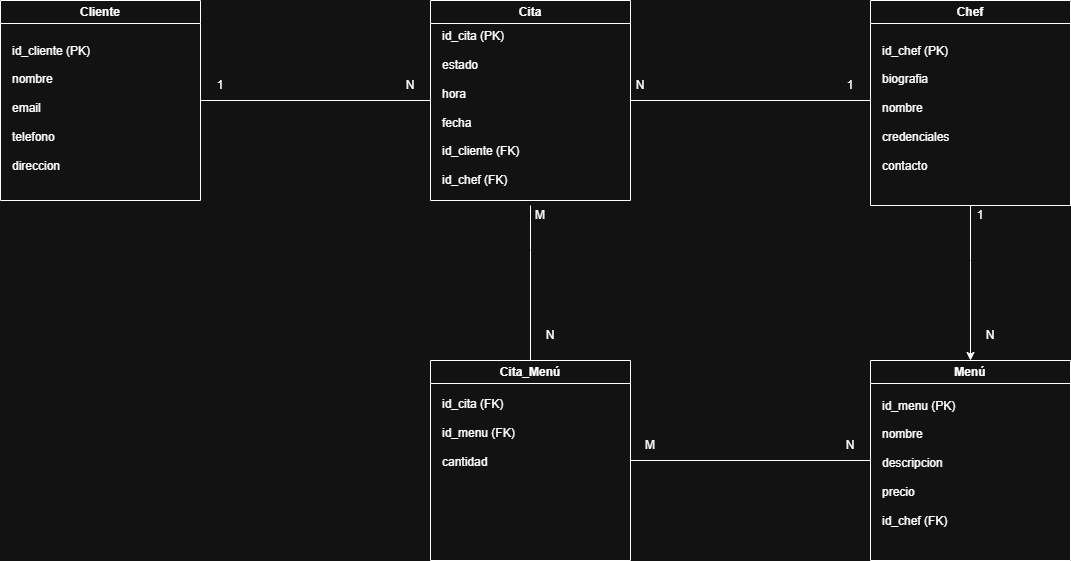

The diagram above was exported from draw.io. Its source (the exported page's mxGraphModel, read from the mxfile embedded in the PNG):
<mxGraphModel dx="1378" dy="788" grid="1" gridSize="10" guides="1" tooltips="1" connect="1" arrows="1" fold="1" page="1" pageScale="1" pageWidth="827" pageHeight="1169" math="0" shadow="0">
  <root>
    <mxCell id="0" />
    <mxCell id="1" parent="0" />
    <mxCell id="vKgpiNj5b8hwkWvWz_VR-2" edge="1" parent="1" source="hQl6tgKG6-a6a0vWbmQF-1" style="edgeStyle=orthogonalEdgeStyle;rounded=0;orthogonalLoop=1;jettySize=auto;html=1;exitX=1;exitY=0.5;exitDx=0;exitDy=0;entryX=0;entryY=0.5;entryDx=0;entryDy=0;endArrow=none;endFill=0;" target="hQl6tgKG6-a6a0vWbmQF-2">
      <mxGeometry relative="1" as="geometry" />
    </mxCell>
    <mxCell id="hQl6tgKG6-a6a0vWbmQF-1" parent="1" style="swimlane;whiteSpace=wrap;html=1;startSize=23;" value="Cliente" vertex="1">
      <mxGeometry height="200" width="200" x="20" y="360" as="geometry" />
    </mxCell>
    <mxCell id="hQl6tgKG6-a6a0vWbmQF-7" parent="hQl6tgKG6-a6a0vWbmQF-1" style="text;html=1;whiteSpace=wrap;strokeColor=none;fillColor=none;align=left;verticalAlign=middle;rounded=0;" value="id_cliente (PK)&lt;div&gt;&lt;br&gt;&lt;/div&gt;&lt;div&gt;nombre&lt;/div&gt;&lt;div&gt;&lt;br&gt;&lt;/div&gt;&lt;div&gt;email&lt;br&gt;&lt;div&gt;&lt;br&gt;&lt;div&gt;telefono&lt;/div&gt;&lt;/div&gt;&lt;div&gt;&lt;br&gt;&lt;/div&gt;&lt;div&gt;direccion&lt;/div&gt;&lt;div&gt;&lt;br&gt;&lt;/div&gt;&lt;/div&gt;" vertex="1">
      <mxGeometry height="130" width="160" x="10" y="50" as="geometry" />
    </mxCell>
    <mxCell id="vKgpiNj5b8hwkWvWz_VR-5" edge="1" parent="1" source="hQl6tgKG6-a6a0vWbmQF-2" style="edgeStyle=orthogonalEdgeStyle;rounded=0;orthogonalLoop=1;jettySize=auto;html=1;entryX=0;entryY=0.5;entryDx=0;entryDy=0;endArrow=none;endFill=0;" target="hQl6tgKG6-a6a0vWbmQF-3">
      <mxGeometry relative="1" as="geometry">
        <Array as="points">
          <mxPoint x="890" y="460" />
        </Array>
      </mxGeometry>
    </mxCell>
    <mxCell id="hQl6tgKG6-a6a0vWbmQF-2" parent="1" style="swimlane;whiteSpace=wrap;html=1;" value="Cita" vertex="1">
      <mxGeometry height="200" width="200" x="450" y="360" as="geometry" />
    </mxCell>
    <mxCell id="hQl6tgKG6-a6a0vWbmQF-12" parent="hQl6tgKG6-a6a0vWbmQF-2" style="text;html=1;whiteSpace=wrap;strokeColor=none;fillColor=none;align=left;verticalAlign=middle;rounded=0;" value="id_cita (PK)&lt;div&gt;&lt;br&gt;&lt;/div&gt;&lt;div&gt;estado&lt;/div&gt;&lt;div&gt;&lt;br&gt;&lt;/div&gt;&lt;div&gt;hora&lt;br&gt;&lt;div&gt;&lt;br&gt;&lt;div&gt;fecha&lt;/div&gt;&lt;/div&gt;&lt;div&gt;&lt;br&gt;&lt;/div&gt;&lt;div&gt;id_cliente (FK)&lt;/div&gt;&lt;div&gt;&lt;br&gt;&lt;/div&gt;&lt;div&gt;id_chef (FK)&lt;/div&gt;&lt;div&gt;&lt;br&gt;&lt;/div&gt;&lt;/div&gt;" vertex="1">
      <mxGeometry height="180" width="160" x="10" y="25" as="geometry" />
    </mxCell>
    <mxCell id="hQl6tgKG6-a6a0vWbmQF-3" parent="1" style="swimlane;whiteSpace=wrap;html=1;" value="Chef" vertex="1">
      <mxGeometry height="205" width="200" x="890" y="360" as="geometry" />
    </mxCell>
    <mxCell id="hQl6tgKG6-a6a0vWbmQF-13" parent="hQl6tgKG6-a6a0vWbmQF-3" style="text;html=1;whiteSpace=wrap;strokeColor=none;fillColor=none;align=left;verticalAlign=middle;rounded=0;" value="id_chef (PK)&lt;div&gt;&lt;br&gt;&lt;/div&gt;&lt;div&gt;biografia&lt;/div&gt;&lt;div&gt;&lt;br&gt;&lt;/div&gt;&lt;div&gt;nombre&lt;br&gt;&lt;div&gt;&lt;br&gt;&lt;div&gt;credenciales&lt;/div&gt;&lt;/div&gt;&lt;div&gt;&lt;br&gt;&lt;/div&gt;&lt;div&gt;contacto&lt;/div&gt;&lt;div&gt;&lt;br&gt;&lt;/div&gt;&lt;/div&gt;" vertex="1">
      <mxGeometry height="180" width="160" x="10" y="25" as="geometry" />
    </mxCell>
    <mxCell id="vKgpiNj5b8hwkWvWz_VR-11" edge="1" parent="1" source="hQl6tgKG6-a6a0vWbmQF-4" style="edgeStyle=orthogonalEdgeStyle;rounded=0;orthogonalLoop=1;jettySize=auto;html=1;entryX=0;entryY=0.5;entryDx=0;entryDy=0;endArrow=none;endFill=0;" target="hQl6tgKG6-a6a0vWbmQF-5">
      <mxGeometry relative="1" as="geometry" />
    </mxCell>
    <mxCell id="hQl6tgKG6-a6a0vWbmQF-4" parent="1" style="swimlane;whiteSpace=wrap;html=1;" value="Cita_Menú" vertex="1">
      <mxGeometry height="200" width="200" x="450" y="720" as="geometry" />
    </mxCell>
    <mxCell id="hQl6tgKG6-a6a0vWbmQF-14" parent="hQl6tgKG6-a6a0vWbmQF-4" style="text;html=1;whiteSpace=wrap;strokeColor=none;fillColor=none;align=left;verticalAlign=middle;rounded=0;" value="id_cita (FK)&lt;div&gt;&lt;br&gt;&lt;/div&gt;&lt;div&gt;id_menu (FK)&lt;/div&gt;&lt;div&gt;&lt;br&gt;&lt;/div&gt;&lt;div&gt;cantidad&lt;br&gt;&lt;div&gt;&lt;div&gt;&lt;br&gt;&lt;/div&gt;&lt;/div&gt;&lt;/div&gt;" vertex="1">
      <mxGeometry height="100" width="160" x="10" y="30" as="geometry" />
    </mxCell>
    <mxCell id="hQl6tgKG6-a6a0vWbmQF-5" parent="1" style="swimlane;whiteSpace=wrap;html=1;" value="Menú" vertex="1">
      <mxGeometry height="200" width="200" x="890" y="720" as="geometry" />
    </mxCell>
    <mxCell id="vKgpiNj5b8hwkWvWz_VR-1" parent="hQl6tgKG6-a6a0vWbmQF-5" style="text;html=1;whiteSpace=wrap;strokeColor=none;fillColor=none;align=left;verticalAlign=middle;rounded=0;" value="id_menu (PK)&lt;div&gt;&lt;br&gt;&lt;/div&gt;&lt;div&gt;nombre&lt;/div&gt;&lt;div&gt;&lt;br&gt;&lt;/div&gt;&lt;div&gt;descripcion&lt;br&gt;&lt;div&gt;&lt;br&gt;&lt;div&gt;precio&lt;/div&gt;&lt;/div&gt;&lt;div&gt;&lt;br&gt;&lt;/div&gt;&lt;div&gt;id_chef (FK)&lt;/div&gt;&lt;div&gt;&lt;br&gt;&lt;/div&gt;&lt;/div&gt;" vertex="1">
      <mxGeometry height="180" width="160" x="10" y="20" as="geometry" />
    </mxCell>
    <mxCell id="vKgpiNj5b8hwkWvWz_VR-3" parent="1" style="text;html=1;whiteSpace=wrap;strokeColor=none;fillColor=none;align=center;verticalAlign=middle;rounded=0;" value="1" vertex="1">
      <mxGeometry height="30" width="60" x="210" y="430" as="geometry" />
    </mxCell>
    <mxCell id="vKgpiNj5b8hwkWvWz_VR-4" parent="1" style="text;html=1;whiteSpace=wrap;strokeColor=none;fillColor=none;align=center;verticalAlign=middle;rounded=0;" value="N" vertex="1">
      <mxGeometry height="30" width="60" x="400" y="430" as="geometry" />
    </mxCell>
    <mxCell id="vKgpiNj5b8hwkWvWz_VR-6" parent="1" style="text;html=1;whiteSpace=wrap;strokeColor=none;fillColor=none;align=center;verticalAlign=middle;rounded=0;" value="N" vertex="1">
      <mxGeometry height="30" width="60" x="630" y="430" as="geometry" />
    </mxCell>
    <mxCell id="vKgpiNj5b8hwkWvWz_VR-7" parent="1" style="text;html=1;whiteSpace=wrap;strokeColor=none;fillColor=none;align=center;verticalAlign=middle;rounded=0;" value="1" vertex="1">
      <mxGeometry height="30" width="60" x="840" y="430" as="geometry" />
    </mxCell>
    <mxCell id="vKgpiNj5b8hwkWvWz_VR-8" edge="1" parent="1" source="hQl6tgKG6-a6a0vWbmQF-13" style="edgeStyle=orthogonalEdgeStyle;rounded=0;orthogonalLoop=1;jettySize=auto;html=1;" target="hQl6tgKG6-a6a0vWbmQF-5">
      <mxGeometry relative="1" as="geometry">
        <Array as="points">
          <mxPoint x="990" y="620" />
          <mxPoint x="990" y="620" />
        </Array>
      </mxGeometry>
    </mxCell>
    <mxCell id="vKgpiNj5b8hwkWvWz_VR-9" parent="1" style="text;html=1;whiteSpace=wrap;strokeColor=none;fillColor=none;align=center;verticalAlign=middle;rounded=0;" value="1" vertex="1">
      <mxGeometry height="30" width="60" x="970" y="560" as="geometry" />
    </mxCell>
    <mxCell id="vKgpiNj5b8hwkWvWz_VR-10" parent="1" style="text;html=1;whiteSpace=wrap;strokeColor=none;fillColor=none;align=center;verticalAlign=middle;rounded=0;" value="N" vertex="1">
      <mxGeometry height="30" width="60" x="980" y="680" as="geometry" />
    </mxCell>
    <mxCell id="vKgpiNj5b8hwkWvWz_VR-12" parent="1" style="text;html=1;whiteSpace=wrap;strokeColor=none;fillColor=none;align=center;verticalAlign=middle;rounded=0;" value="M" vertex="1">
      <mxGeometry height="30" width="60" x="640" y="790" as="geometry" />
    </mxCell>
    <mxCell id="vKgpiNj5b8hwkWvWz_VR-13" parent="1" style="text;html=1;whiteSpace=wrap;strokeColor=none;fillColor=none;align=center;verticalAlign=middle;rounded=0;" value="N" vertex="1">
      <mxGeometry height="30" width="60" x="840" y="790" as="geometry" />
    </mxCell>
    <mxCell id="vKgpiNj5b8hwkWvWz_VR-14" edge="1" parent="1" source="hQl6tgKG6-a6a0vWbmQF-12" style="edgeStyle=orthogonalEdgeStyle;rounded=0;orthogonalLoop=1;jettySize=auto;html=1;endArrow=none;endFill=0;" target="hQl6tgKG6-a6a0vWbmQF-4">
      <mxGeometry relative="1" as="geometry">
        <Array as="points">
          <mxPoint x="550" y="610" />
          <mxPoint x="550" y="610" />
        </Array>
      </mxGeometry>
    </mxCell>
    <mxCell id="vKgpiNj5b8hwkWvWz_VR-15" parent="1" style="text;html=1;whiteSpace=wrap;strokeColor=none;fillColor=none;align=center;verticalAlign=middle;rounded=0;" value="M" vertex="1">
      <mxGeometry height="30" width="60" x="530" y="560" as="geometry" />
    </mxCell>
    <mxCell id="vKgpiNj5b8hwkWvWz_VR-16" parent="1" style="text;html=1;whiteSpace=wrap;strokeColor=none;fillColor=none;align=center;verticalAlign=middle;rounded=0;" value="N" vertex="1">
      <mxGeometry height="30" width="60" x="540" y="680" as="geometry" />
    </mxCell>
  </root>
</mxGraphModel>